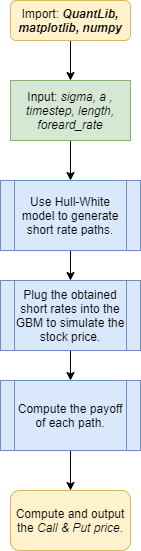

The diagram above was exported from draw.io. Its source (the exported page's mxGraphModel, read from the mxfile embedded in the PNG):
<mxGraphModel dx="376" dy="533" grid="1" gridSize="10" guides="1" tooltips="1" connect="1" arrows="1" fold="1" page="1" pageScale="1" pageWidth="827" pageHeight="1169" math="0" shadow="0">
  <root>
    <mxCell id="WIyWlLk6GJQsqaUBKTNV-0" />
    <mxCell id="WIyWlLk6GJQsqaUBKTNV-1" parent="WIyWlLk6GJQsqaUBKTNV-0" />
    <mxCell id="XUu9bDDh4M13FMsceBA2-1" style="edgeStyle=orthogonalEdgeStyle;rounded=0;orthogonalLoop=1;jettySize=auto;html=1;exitX=0.5;exitY=1;exitDx=0;exitDy=0;entryX=0.5;entryY=0;entryDx=0;entryDy=0;" edge="1" parent="WIyWlLk6GJQsqaUBKTNV-1" source="WIyWlLk6GJQsqaUBKTNV-3" target="XUu9bDDh4M13FMsceBA2-0">
      <mxGeometry relative="1" as="geometry" />
    </mxCell>
    <mxCell id="WIyWlLk6GJQsqaUBKTNV-3" value="Import: &lt;i&gt;&lt;b&gt;QuantLib, matplotlib, numpy&lt;/b&gt;&lt;/i&gt;" style="rounded=1;whiteSpace=wrap;html=1;fontSize=12;glass=0;strokeWidth=1;shadow=0;fillColor=#fff2cc;strokeColor=#d6b656;" parent="WIyWlLk6GJQsqaUBKTNV-1" vertex="1">
      <mxGeometry x="160" y="80" width="120" height="40" as="geometry" />
    </mxCell>
    <mxCell id="XUu9bDDh4M13FMsceBA2-4" style="edgeStyle=orthogonalEdgeStyle;rounded=0;orthogonalLoop=1;jettySize=auto;html=1;exitX=0.5;exitY=1;exitDx=0;exitDy=0;entryX=0.5;entryY=0;entryDx=0;entryDy=0;" edge="1" parent="WIyWlLk6GJQsqaUBKTNV-1" source="XUu9bDDh4M13FMsceBA2-0" target="XUu9bDDh4M13FMsceBA2-3">
      <mxGeometry relative="1" as="geometry" />
    </mxCell>
    <mxCell id="XUu9bDDh4M13FMsceBA2-0" value="Input: &lt;i&gt;sigma, a , timestep, length, foreard_rate&lt;/i&gt;" style="rounded=0;whiteSpace=wrap;html=1;fillColor=#d5e8d4;strokeColor=#82b366;" vertex="1" parent="WIyWlLk6GJQsqaUBKTNV-1">
      <mxGeometry x="160" y="160" width="120" height="60" as="geometry" />
    </mxCell>
    <mxCell id="XUu9bDDh4M13FMsceBA2-6" style="edgeStyle=orthogonalEdgeStyle;rounded=0;orthogonalLoop=1;jettySize=auto;html=1;exitX=0.5;exitY=1;exitDx=0;exitDy=0;entryX=0.5;entryY=0;entryDx=0;entryDy=0;" edge="1" parent="WIyWlLk6GJQsqaUBKTNV-1" source="XUu9bDDh4M13FMsceBA2-3" target="XUu9bDDh4M13FMsceBA2-5">
      <mxGeometry relative="1" as="geometry" />
    </mxCell>
    <mxCell id="XUu9bDDh4M13FMsceBA2-3" value="&lt;span&gt;Use Hull-White model to generate short rate paths.&lt;/span&gt;" style="shape=process;whiteSpace=wrap;html=1;backgroundOutline=1;fillColor=#dae8fc;strokeColor=#6c8ebf;" vertex="1" parent="WIyWlLk6GJQsqaUBKTNV-1">
      <mxGeometry x="150" y="260" width="140" height="70" as="geometry" />
    </mxCell>
    <mxCell id="XUu9bDDh4M13FMsceBA2-10" style="edgeStyle=orthogonalEdgeStyle;rounded=0;orthogonalLoop=1;jettySize=auto;html=1;exitX=0.5;exitY=1;exitDx=0;exitDy=0;entryX=0.5;entryY=0;entryDx=0;entryDy=0;" edge="1" parent="WIyWlLk6GJQsqaUBKTNV-1" source="XUu9bDDh4M13FMsceBA2-5" target="XUu9bDDh4M13FMsceBA2-8">
      <mxGeometry relative="1" as="geometry" />
    </mxCell>
    <mxCell id="XUu9bDDh4M13FMsceBA2-5" value="Plug the obtained&lt;br&gt;short rates into the GBM to simulate the stock price." style="shape=process;whiteSpace=wrap;html=1;backgroundOutline=1;fillColor=#dae8fc;strokeColor=#6c8ebf;" vertex="1" parent="WIyWlLk6GJQsqaUBKTNV-1">
      <mxGeometry x="150" y="360" width="140" height="70" as="geometry" />
    </mxCell>
    <mxCell id="XUu9bDDh4M13FMsceBA2-11" style="edgeStyle=orthogonalEdgeStyle;rounded=0;orthogonalLoop=1;jettySize=auto;html=1;exitX=0.5;exitY=1;exitDx=0;exitDy=0;" edge="1" parent="WIyWlLk6GJQsqaUBKTNV-1" source="XUu9bDDh4M13FMsceBA2-8" target="XUu9bDDh4M13FMsceBA2-12">
      <mxGeometry relative="1" as="geometry">
        <mxPoint x="220" y="560" as="targetPoint" />
      </mxGeometry>
    </mxCell>
    <mxCell id="XUu9bDDh4M13FMsceBA2-8" value="Compute the payoff of each path." style="shape=process;whiteSpace=wrap;html=1;backgroundOutline=1;fillColor=#dae8fc;strokeColor=#6c8ebf;" vertex="1" parent="WIyWlLk6GJQsqaUBKTNV-1">
      <mxGeometry x="150" y="460" width="140" height="70" as="geometry" />
    </mxCell>
    <mxCell id="XUu9bDDh4M13FMsceBA2-12" value="Compute and output the &lt;i&gt;Call &amp;amp; Put price&lt;/i&gt;." style="rounded=1;whiteSpace=wrap;html=1;fillColor=#fff2cc;strokeColor=#d6b656;" vertex="1" parent="WIyWlLk6GJQsqaUBKTNV-1">
      <mxGeometry x="160" y="570" width="120" height="60" as="geometry" />
    </mxCell>
  </root>
</mxGraphModel>